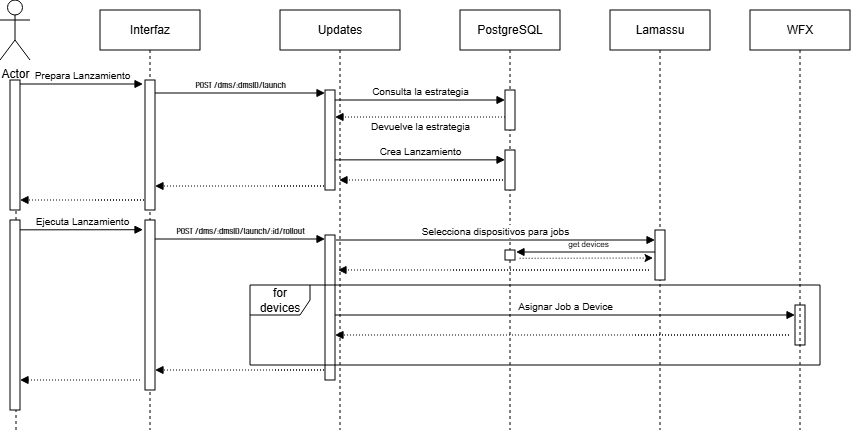

The diagram above was exported from draw.io. Its source (the exported page's mxGraphModel, read from the mxfile embedded in the PNG):
<mxGraphModel dx="1317" dy="686" grid="1" gridSize="10" guides="1" tooltips="1" connect="1" arrows="1" fold="1" page="1" pageScale="1" pageWidth="850" pageHeight="1100" math="0" shadow="0">
  <root>
    <mxCell id="QSCZxKxaVfeN8i0xU74M-0" />
    <mxCell id="QSCZxKxaVfeN8i0xU74M-1" parent="QSCZxKxaVfeN8i0xU74M-0" />
    <mxCell id="a3c1XlVVGNEFR3fVByTD-6" edge="1" parent="QSCZxKxaVfeN8i0xU74M-1" style="html=1;verticalAlign=bottom;endArrow=none;edgeStyle=elbowEdgeStyle;elbow=vertical;curved=0;rounded=0;startArrow=block;startFill=1;endFill=0;" value="&lt;font style=&quot;font-size: 8px;&quot;&gt;get devices&lt;/font&gt;">
      <mxGeometry relative="1" as="geometry">
        <Array as="points">
          <mxPoint x="711" y="282" />
        </Array>
        <mxPoint x="626" y="282" as="sourcePoint" />
        <mxPoint x="769.5" y="282.00000000000006" as="targetPoint" />
      </mxGeometry>
    </mxCell>
    <mxCell id="QSCZxKxaVfeN8i0xU74M-2" parent="QSCZxKxaVfeN8i0xU74M-1" style="shape=umlLifeline;perimeter=lifelinePerimeter;whiteSpace=wrap;html=1;container=0;dropTarget=0;collapsible=0;recursiveResize=0;outlineConnect=0;portConstraint=eastwest;newEdgeStyle={&quot;edgeStyle&quot;:&quot;elbowEdgeStyle&quot;,&quot;elbow&quot;:&quot;vertical&quot;,&quot;curved&quot;:0,&quot;rounded&quot;:0};" value="Updates" vertex="1">
      <mxGeometry height="420" width="120" x="390" y="40" as="geometry" />
    </mxCell>
    <mxCell id="QSCZxKxaVfeN8i0xU74M-3" parent="QSCZxKxaVfeN8i0xU74M-2" style="html=1;points=[];perimeter=orthogonalPerimeter;outlineConnect=0;targetShapes=umlLifeline;portConstraint=eastwest;newEdgeStyle={&quot;edgeStyle&quot;:&quot;elbowEdgeStyle&quot;,&quot;elbow&quot;:&quot;vertical&quot;,&quot;curved&quot;:0,&quot;rounded&quot;:0};" value="" vertex="1">
      <mxGeometry height="100" width="10" x="45" y="80" as="geometry" />
    </mxCell>
    <mxCell id="4dYc9-m1Kc8oGch0YNIP-8" parent="QSCZxKxaVfeN8i0xU74M-2" style="html=1;points=[];perimeter=orthogonalPerimeter;outlineConnect=0;targetShapes=umlLifeline;portConstraint=eastwest;newEdgeStyle={&quot;edgeStyle&quot;:&quot;elbowEdgeStyle&quot;,&quot;elbow&quot;:&quot;vertical&quot;,&quot;curved&quot;:0,&quot;rounded&quot;:0};" value="" vertex="1">
      <mxGeometry height="145" width="10" x="45" y="225" as="geometry" />
    </mxCell>
    <mxCell id="4dYc9-m1Kc8oGch0YNIP-11" edge="1" parent="QSCZxKxaVfeN8i0xU74M-2" style="html=1;verticalAlign=bottom;endArrow=block;edgeStyle=elbowEdgeStyle;elbow=vertical;curved=0;rounded=0;dashed=1;dashPattern=1 2;" value="">
      <mxGeometry relative="1" as="geometry">
        <Array as="points">
          <mxPoint x="370" y="260" />
        </Array>
        <mxPoint x="173" y="260" as="sourcePoint" />
        <mxPoint x="58" y="260" as="targetPoint" />
      </mxGeometry>
    </mxCell>
    <mxCell id="4dYc9-m1Kc8oGch0YNIP-13" edge="1" parent="QSCZxKxaVfeN8i0xU74M-2" style="html=1;verticalAlign=bottom;endArrow=block;edgeStyle=elbowEdgeStyle;elbow=vertical;curved=0;rounded=0;" target="vC5NSJToho9G-AB5wmoY-2" value="&lt;span style=&quot;font-size: 10px;&quot;&gt;Asignar Job a Device&lt;/span&gt;">
      <mxGeometry relative="1" as="geometry">
        <Array as="points">
          <mxPoint x="140" y="305" />
        </Array>
        <mxPoint x="55" y="305" as="sourcePoint" />
        <mxPoint x="225" y="305" as="targetPoint" />
      </mxGeometry>
    </mxCell>
    <mxCell id="4dYc9-m1Kc8oGch0YNIP-14" edge="1" parent="QSCZxKxaVfeN8i0xU74M-2" style="html=1;verticalAlign=bottom;endArrow=block;edgeStyle=elbowEdgeStyle;elbow=vertical;curved=0;rounded=0;dashed=1;dashPattern=1 2;" value="">
      <mxGeometry relative="1" as="geometry">
        <Array as="points">
          <mxPoint x="510" y="325" />
        </Array>
        <mxPoint x="355" y="325" as="sourcePoint" />
        <mxPoint x="55" y="325" as="targetPoint" />
      </mxGeometry>
    </mxCell>
    <mxCell id="vC5NSJToho9G-AB5wmoY-2" parent="QSCZxKxaVfeN8i0xU74M-2" style="html=1;points=[];perimeter=orthogonalPerimeter;outlineConnect=0;targetShapes=umlLifeline;portConstraint=eastwest;newEdgeStyle={&quot;edgeStyle&quot;:&quot;elbowEdgeStyle&quot;,&quot;elbow&quot;:&quot;vertical&quot;,&quot;curved&quot;:0,&quot;rounded&quot;:0};" value="" vertex="1">
      <mxGeometry height="40" width="10" x="515" y="295" as="geometry" />
    </mxCell>
    <mxCell id="4dYc9-m1Kc8oGch0YNIP-12" parent="QSCZxKxaVfeN8i0xU74M-2" style="shape=umlFrame;whiteSpace=wrap;html=1;pointerEvents=0;" value="for devices" vertex="1">
      <mxGeometry height="80" width="570" x="-30" y="275" as="geometry" />
    </mxCell>
    <mxCell id="QSCZxKxaVfeN8i0xU74M-11" parent="QSCZxKxaVfeN8i0xU74M-1" style="shape=umlLifeline;perimeter=lifelinePerimeter;whiteSpace=wrap;html=1;container=0;dropTarget=0;collapsible=0;recursiveResize=0;outlineConnect=0;portConstraint=eastwest;newEdgeStyle={&quot;edgeStyle&quot;:&quot;elbowEdgeStyle&quot;,&quot;elbow&quot;:&quot;vertical&quot;,&quot;curved&quot;:0,&quot;rounded&quot;:0};" value="Interfaz" vertex="1">
      <mxGeometry height="420" width="100" x="210" y="40" as="geometry" />
    </mxCell>
    <mxCell id="QSCZxKxaVfeN8i0xU74M-12" parent="QSCZxKxaVfeN8i0xU74M-11" style="html=1;points=[];perimeter=orthogonalPerimeter;outlineConnect=0;targetShapes=umlLifeline;portConstraint=eastwest;newEdgeStyle={&quot;edgeStyle&quot;:&quot;elbowEdgeStyle&quot;,&quot;elbow&quot;:&quot;vertical&quot;,&quot;curved&quot;:0,&quot;rounded&quot;:0};" value="" vertex="1">
      <mxGeometry height="130" width="10" x="45" y="70" as="geometry" />
    </mxCell>
    <mxCell id="QSCZxKxaVfeN8i0xU74M-13" edge="1" parent="QSCZxKxaVfeN8i0xU74M-11" source="3r9XPuKmT_ZHof94oYGZ-2" style="html=1;verticalAlign=bottom;startArrow=none;endArrow=block;startSize=8;edgeStyle=elbowEdgeStyle;elbow=vertical;curved=0;rounded=0;startFill=0;" value="&lt;font style=&quot;font-size: 10px;&quot;&gt;Prepara Lanzamiento&lt;/font&gt;">
      <mxGeometry relative="1" as="geometry">
        <mxPoint x="-62" y="74" as="sourcePoint" />
        <mxPoint x="43" y="74.11764705882354" as="targetPoint" />
      </mxGeometry>
    </mxCell>
    <mxCell id="4dYc9-m1Kc8oGch0YNIP-6" parent="QSCZxKxaVfeN8i0xU74M-11" style="html=1;points=[];perimeter=orthogonalPerimeter;outlineConnect=0;targetShapes=umlLifeline;portConstraint=eastwest;newEdgeStyle={&quot;edgeStyle&quot;:&quot;elbowEdgeStyle&quot;,&quot;elbow&quot;:&quot;vertical&quot;,&quot;curved&quot;:0,&quot;rounded&quot;:0};" value="" vertex="1">
      <mxGeometry height="170" width="10" x="45" y="210" as="geometry" />
    </mxCell>
    <mxCell id="QSCZxKxaVfeN8i0xU74M-14" edge="1" parent="QSCZxKxaVfeN8i0xU74M-1" style="html=1;verticalAlign=bottom;endArrow=block;edgeStyle=elbowEdgeStyle;elbow=vertical;curved=0;rounded=0;" value="&lt;span style=&quot;font-family: &amp;quot;TSTAR PRO&amp;quot;;&quot;&gt;&lt;font style=&quot;font-size: 8px;&quot;&gt;POST /dms/:dmsID/launch&lt;/font&gt;&lt;/span&gt;">
      <mxGeometry relative="1" x="0.0024" as="geometry">
        <mxPoint as="offset" />
        <Array as="points">
          <mxPoint x="350" y="123" />
        </Array>
        <mxPoint x="265" y="123" as="sourcePoint" />
        <mxPoint x="435" y="123" as="targetPoint" />
      </mxGeometry>
    </mxCell>
    <mxCell id="QSCZxKxaVfeN8i0xU74M-18" parent="QSCZxKxaVfeN8i0xU74M-1" style="shape=umlLifeline;perimeter=lifelinePerimeter;whiteSpace=wrap;html=1;container=0;dropTarget=0;collapsible=0;recursiveResize=0;outlineConnect=0;portConstraint=eastwest;newEdgeStyle={&quot;edgeStyle&quot;:&quot;elbowEdgeStyle&quot;,&quot;elbow&quot;:&quot;vertical&quot;,&quot;curved&quot;:0,&quot;rounded&quot;:0};" value="PostgreSQL" vertex="1">
      <mxGeometry height="420" width="100" x="570" y="40" as="geometry" />
    </mxCell>
    <mxCell id="QSCZxKxaVfeN8i0xU74M-19" parent="QSCZxKxaVfeN8i0xU74M-18" style="html=1;points=[];perimeter=orthogonalPerimeter;outlineConnect=0;targetShapes=umlLifeline;portConstraint=eastwest;newEdgeStyle={&quot;edgeStyle&quot;:&quot;elbowEdgeStyle&quot;,&quot;elbow&quot;:&quot;vertical&quot;,&quot;curved&quot;:0,&quot;rounded&quot;:0};" value="" vertex="1">
      <mxGeometry height="40" width="10" x="45" y="80" as="geometry" />
    </mxCell>
    <mxCell id="4dYc9-m1Kc8oGch0YNIP-0" parent="QSCZxKxaVfeN8i0xU74M-18" style="html=1;points=[];perimeter=orthogonalPerimeter;outlineConnect=0;targetShapes=umlLifeline;portConstraint=eastwest;newEdgeStyle={&quot;edgeStyle&quot;:&quot;elbowEdgeStyle&quot;,&quot;elbow&quot;:&quot;vertical&quot;,&quot;curved&quot;:0,&quot;rounded&quot;:0};" value="" vertex="1">
      <mxGeometry height="40" width="10" x="45" y="140" as="geometry" />
    </mxCell>
    <mxCell id="a3c1XlVVGNEFR3fVByTD-5" parent="QSCZxKxaVfeN8i0xU74M-18" style="html=1;points=[];perimeter=orthogonalPerimeter;outlineConnect=0;targetShapes=umlLifeline;portConstraint=eastwest;newEdgeStyle={&quot;edgeStyle&quot;:&quot;elbowEdgeStyle&quot;,&quot;elbow&quot;:&quot;vertical&quot;,&quot;curved&quot;:0,&quot;rounded&quot;:0};" value="" vertex="1">
      <mxGeometry height="10" width="10" x="45" y="240" as="geometry" />
    </mxCell>
    <mxCell id="QSCZxKxaVfeN8i0xU74M-21" edge="1" parent="QSCZxKxaVfeN8i0xU74M-1" style="html=1;verticalAlign=bottom;endArrow=block;edgeStyle=elbowEdgeStyle;elbow=vertical;curved=0;rounded=0;" value="&lt;font style=&quot;font-size: 10px;&quot;&gt;Consulta la estrategia&lt;/font&gt;">
      <mxGeometry relative="1" as="geometry">
        <Array as="points">
          <mxPoint x="530" y="130" />
        </Array>
        <mxPoint x="445" y="130" as="sourcePoint" />
        <mxPoint x="615" y="130" as="targetPoint" />
      </mxGeometry>
    </mxCell>
    <mxCell id="QSCZxKxaVfeN8i0xU74M-22" edge="1" parent="QSCZxKxaVfeN8i0xU74M-1" style="html=1;verticalAlign=bottom;endArrow=block;edgeStyle=elbowEdgeStyle;elbow=vertical;curved=0;rounded=0;dashed=1;dashPattern=1 2;" value="">
      <mxGeometry relative="1" as="geometry">
        <Array as="points">
          <mxPoint x="540" y="147" />
        </Array>
        <mxPoint x="615" y="147" as="sourcePoint" />
        <mxPoint x="445" y="147" as="targetPoint" />
      </mxGeometry>
    </mxCell>
    <mxCell id="QSCZxKxaVfeN8i0xU74M-23" connectable="0" parent="QSCZxKxaVfeN8i0xU74M-22" style="edgeLabel;html=1;align=center;verticalAlign=middle;resizable=0;points=[];" value="&lt;font style=&quot;font-size: 10px;&quot;&gt;Devuelve la estrategia&lt;/font&gt;" vertex="1">
      <mxGeometry relative="1" x="0.098" as="geometry">
        <mxPoint x="8" y="9" as="offset" />
      </mxGeometry>
    </mxCell>
    <mxCell id="vC5NSJToho9G-AB5wmoY-0" parent="QSCZxKxaVfeN8i0xU74M-1" style="shape=umlLifeline;perimeter=lifelinePerimeter;whiteSpace=wrap;html=1;container=0;dropTarget=0;collapsible=0;recursiveResize=0;outlineConnect=0;portConstraint=eastwest;newEdgeStyle={&quot;edgeStyle&quot;:&quot;elbowEdgeStyle&quot;,&quot;elbow&quot;:&quot;vertical&quot;,&quot;curved&quot;:0,&quot;rounded&quot;:0};" value="WFX" vertex="1">
      <mxGeometry height="420" width="100" x="860" y="40" as="geometry" />
    </mxCell>
    <mxCell id="3r9XPuKmT_ZHof94oYGZ-0" parent="QSCZxKxaVfeN8i0xU74M-1" style="shape=umlActor;verticalLabelPosition=bottom;verticalAlign=top;html=1;outlineConnect=0;" value="Actor" vertex="1">
      <mxGeometry height="60" width="30" x="110" y="30" as="geometry" />
    </mxCell>
    <mxCell id="3r9XPuKmT_ZHof94oYGZ-1" edge="1" parent="QSCZxKxaVfeN8i0xU74M-1" style="endArrow=none;dashed=1;html=1;strokeWidth=1;rounded=0;startSize=5;endSize=0;" target="3r9XPuKmT_ZHof94oYGZ-2" value="">
      <mxGeometry height="50" relative="1" width="50" as="geometry">
        <mxPoint x="126" y="460" as="sourcePoint" />
        <mxPoint x="123.63272727272725" y="110" as="targetPoint" />
      </mxGeometry>
    </mxCell>
    <mxCell id="3r9XPuKmT_ZHof94oYGZ-2" parent="QSCZxKxaVfeN8i0xU74M-1" style="html=1;points=[];perimeter=orthogonalPerimeter;outlineConnect=0;targetShapes=umlLifeline;portConstraint=eastwest;newEdgeStyle={&quot;edgeStyle&quot;:&quot;elbowEdgeStyle&quot;,&quot;elbow&quot;:&quot;vertical&quot;,&quot;curved&quot;:0,&quot;rounded&quot;:0};" value="" vertex="1">
      <mxGeometry height="130" width="10" x="120" y="110" as="geometry" />
    </mxCell>
    <mxCell id="3r9XPuKmT_ZHof94oYGZ-3" parent="QSCZxKxaVfeN8i0xU74M-1" style="html=1;points=[];perimeter=orthogonalPerimeter;outlineConnect=0;targetShapes=umlLifeline;portConstraint=eastwest;newEdgeStyle={&quot;edgeStyle&quot;:&quot;elbowEdgeStyle&quot;,&quot;elbow&quot;:&quot;vertical&quot;,&quot;curved&quot;:0,&quot;rounded&quot;:0};" value="" vertex="1">
      <mxGeometry height="190" width="10" x="120" y="250" as="geometry" />
    </mxCell>
    <mxCell id="4dYc9-m1Kc8oGch0YNIP-1" edge="1" parent="QSCZxKxaVfeN8i0xU74M-1" style="html=1;verticalAlign=bottom;endArrow=block;edgeStyle=elbowEdgeStyle;elbow=vertical;curved=0;rounded=0;" value="&lt;font style=&quot;font-size: 10px;&quot;&gt;Crea Lanzamiento&lt;/font&gt;">
      <mxGeometry relative="1" as="geometry">
        <Array as="points">
          <mxPoint x="530" y="189.86" />
        </Array>
        <mxPoint x="445" y="189.86" as="sourcePoint" />
        <mxPoint x="615" y="189.86" as="targetPoint" />
      </mxGeometry>
    </mxCell>
    <mxCell id="4dYc9-m1Kc8oGch0YNIP-2" edge="1" parent="QSCZxKxaVfeN8i0xU74M-1" style="html=1;verticalAlign=bottom;endArrow=block;edgeStyle=elbowEdgeStyle;elbow=vertical;curved=0;rounded=0;dashed=1;dashPattern=1 2;" value="">
      <mxGeometry relative="1" as="geometry">
        <Array as="points">
          <mxPoint x="614" y="210" />
        </Array>
        <mxPoint x="564" y="210" as="sourcePoint" />
        <mxPoint x="449" y="210" as="targetPoint" />
      </mxGeometry>
    </mxCell>
    <mxCell id="4dYc9-m1Kc8oGch0YNIP-3" edge="1" parent="QSCZxKxaVfeN8i0xU74M-1" style="html=1;verticalAlign=bottom;endArrow=block;edgeStyle=elbowEdgeStyle;elbow=vertical;curved=0;rounded=0;dashed=1;dashPattern=1 2;" target="QSCZxKxaVfeN8i0xU74M-12" value="">
      <mxGeometry relative="1" as="geometry">
        <Array as="points">
          <mxPoint x="435" y="216" />
        </Array>
        <mxPoint x="385" y="216" as="sourcePoint" />
        <mxPoint x="270" y="216" as="targetPoint" />
      </mxGeometry>
    </mxCell>
    <mxCell id="4dYc9-m1Kc8oGch0YNIP-4" edge="1" parent="QSCZxKxaVfeN8i0xU74M-1" style="html=1;verticalAlign=bottom;endArrow=block;edgeStyle=elbowEdgeStyle;elbow=vertical;curved=0;rounded=0;dashed=1;dashPattern=1 2;" value="">
      <mxGeometry relative="1" as="geometry">
        <Array as="points">
          <mxPoint x="255" y="230" />
        </Array>
        <mxPoint x="205" y="230" as="sourcePoint" />
        <mxPoint x="130" y="230" as="targetPoint" />
      </mxGeometry>
    </mxCell>
    <mxCell id="4dYc9-m1Kc8oGch0YNIP-5" edge="1" parent="QSCZxKxaVfeN8i0xU74M-1" style="html=1;verticalAlign=bottom;startArrow=none;endArrow=block;startSize=8;edgeStyle=elbowEdgeStyle;elbow=vertical;curved=0;rounded=0;startFill=0;" value="&lt;font style=&quot;font-size: 10px;&quot;&gt;Ejecuta Lanzamiento&lt;/font&gt;">
      <mxGeometry relative="1" as="geometry">
        <mxPoint x="130" y="259.83" as="sourcePoint" />
        <mxPoint x="253" y="259.9476470588235" as="targetPoint" />
      </mxGeometry>
    </mxCell>
    <mxCell id="4dYc9-m1Kc8oGch0YNIP-7" edge="1" parent="QSCZxKxaVfeN8i0xU74M-1" style="html=1;verticalAlign=bottom;endArrow=block;edgeStyle=elbowEdgeStyle;elbow=vertical;curved=0;rounded=0;" value="&lt;span style=&quot;font-family: &amp;quot;TSTAR PRO&amp;quot;;&quot;&gt;&lt;font style=&quot;font-size: 8px;&quot;&gt;POST /dms/:dmsID/launch/:id/rollout&lt;/font&gt;&lt;/span&gt;">
      <mxGeometry relative="1" x="0.0024" as="geometry">
        <mxPoint as="offset" />
        <Array as="points">
          <mxPoint x="350" y="269" />
        </Array>
        <mxPoint x="265" y="269" as="sourcePoint" />
        <mxPoint x="435" y="269" as="targetPoint" />
      </mxGeometry>
    </mxCell>
    <mxCell id="4dYc9-m1Kc8oGch0YNIP-15" edge="1" parent="QSCZxKxaVfeN8i0xU74M-1" style="html=1;verticalAlign=bottom;endArrow=block;edgeStyle=elbowEdgeStyle;elbow=vertical;curved=0;rounded=0;dashed=1;dashPattern=1 2;" target="4dYc9-m1Kc8oGch0YNIP-6" value="">
      <mxGeometry relative="1" as="geometry">
        <Array as="points">
          <mxPoint x="435" y="400" />
        </Array>
        <mxPoint x="385" y="400" as="sourcePoint" />
        <mxPoint x="270" y="400" as="targetPoint" />
      </mxGeometry>
    </mxCell>
    <mxCell id="4dYc9-m1Kc8oGch0YNIP-16" edge="1" parent="QSCZxKxaVfeN8i0xU74M-1" style="html=1;verticalAlign=bottom;endArrow=block;edgeStyle=elbowEdgeStyle;elbow=vertical;curved=0;rounded=0;dashed=1;dashPattern=1 2;" value="">
      <mxGeometry relative="1" as="geometry">
        <Array as="points" />
        <mxPoint x="250" y="410" as="sourcePoint" />
        <mxPoint x="130" y="410" as="targetPoint" />
      </mxGeometry>
    </mxCell>
    <mxCell id="a3c1XlVVGNEFR3fVByTD-1" parent="QSCZxKxaVfeN8i0xU74M-1" style="shape=umlLifeline;perimeter=lifelinePerimeter;whiteSpace=wrap;html=1;container=0;dropTarget=0;collapsible=0;recursiveResize=0;outlineConnect=0;portConstraint=eastwest;newEdgeStyle={&quot;edgeStyle&quot;:&quot;elbowEdgeStyle&quot;,&quot;elbow&quot;:&quot;vertical&quot;,&quot;curved&quot;:0,&quot;rounded&quot;:0};" value="Lamassu" vertex="1">
      <mxGeometry height="420" width="100" x="720" y="40" as="geometry" />
    </mxCell>
    <mxCell id="a3c1XlVVGNEFR3fVByTD-4" parent="a3c1XlVVGNEFR3fVByTD-1" style="html=1;points=[];perimeter=orthogonalPerimeter;outlineConnect=0;targetShapes=umlLifeline;portConstraint=eastwest;newEdgeStyle={&quot;edgeStyle&quot;:&quot;elbowEdgeStyle&quot;,&quot;elbow&quot;:&quot;vertical&quot;,&quot;curved&quot;:0,&quot;rounded&quot;:0};" value="" vertex="1">
      <mxGeometry height="50" width="10" x="45" y="220" as="geometry" />
    </mxCell>
    <mxCell id="4dYc9-m1Kc8oGch0YNIP-10" edge="1" parent="QSCZxKxaVfeN8i0xU74M-1" style="html=1;verticalAlign=bottom;endArrow=block;edgeStyle=elbowEdgeStyle;elbow=vertical;curved=0;rounded=0;" value="&lt;span style=&quot;font-size: 10px;&quot;&gt;Selecciona dispositivos para jobs&lt;/span&gt;">
      <mxGeometry relative="1" as="geometry">
        <Array as="points">
          <mxPoint x="531" y="270" />
        </Array>
        <mxPoint x="446" y="270" as="sourcePoint" />
        <mxPoint x="765" y="270.0000000000001" as="targetPoint" />
      </mxGeometry>
    </mxCell>
    <mxCell id="a3c1XlVVGNEFR3fVByTD-8" edge="1" parent="QSCZxKxaVfeN8i0xU74M-1" style="html=1;verticalAlign=bottom;endArrow=none;edgeStyle=elbowEdgeStyle;elbow=vertical;curved=0;rounded=0;dashed=1;dashPattern=1 2;endFill=0;startArrow=classic;startFill=1;" value="">
      <mxGeometry relative="1" as="geometry">
        <Array as="points" />
        <mxPoint x="763" y="288" as="sourcePoint" />
        <mxPoint x="628" y="288" as="targetPoint" />
      </mxGeometry>
    </mxCell>
  </root>
</mxGraphModel>